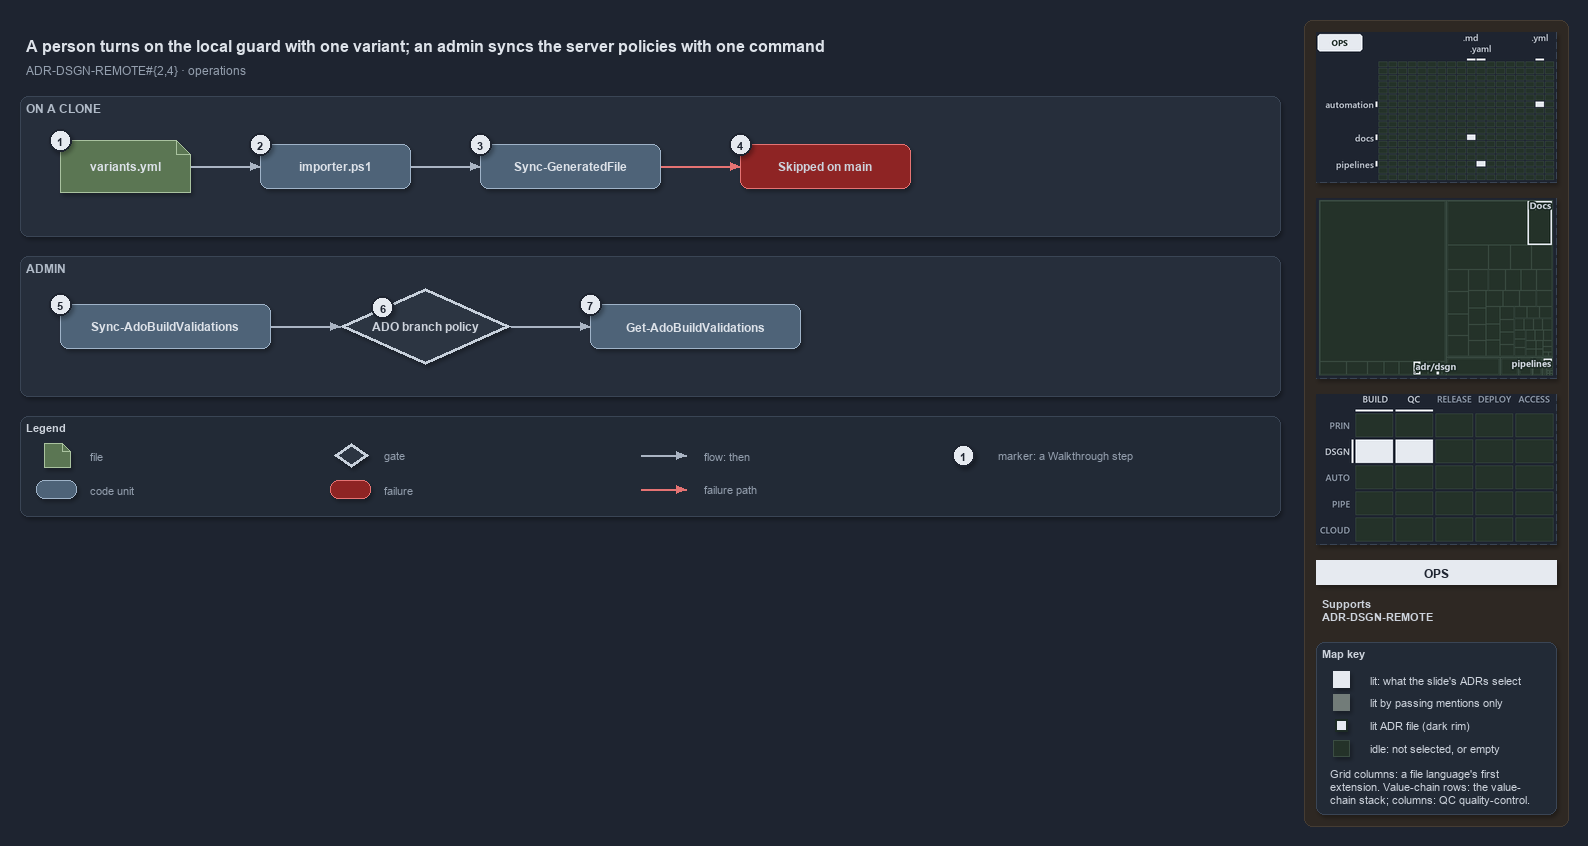

The diagram above was exported from draw.io. Its source (the exported page's mxGraphModel, read from the mxfile embedded in the PNG):
<mxGraphModel dx="1024" dy="768" grid="0" gridSize="10" guides="1" tooltips="1" connect="1" arrows="1" fold="1" page="1" pageScale="1" pageWidth="1572" pageHeight="520" background="#1E2430" math="0" shadow="1">
  <root>
    <mxCell id="0" />
    <mxCell id="1" parent="0" />
    <mxCell id="sidebar-bg" value="" style="rounded=1;arcSize=2;html=1;fillColor=#2E2823;strokeColor=#453C33;shadow=0;" vertex="1" parent="1">
      <mxGeometry x="1304" y="4" width="264" height="806" as="geometry" />
    </mxCell>
    <mxCell id="title" value="A person turns on the local guard with one variant; an admin syncs the server policies with one command" style="text;html=1;align=left;verticalAlign=middle;fontSize=16;fontStyle=1;fontColor=#DDE2E9;" vertex="1" parent="1">
      <mxGeometry x="20" y="14" width="1260" height="30" as="geometry" />
    </mxCell>
    <mxCell id="subtitle" value="ADR-DSGN-REMOTE#{2,4} &amp;#183; operations" style="text;html=1;align=left;verticalAlign=middle;fontSize=12;fontColor=#949FAE;" vertex="1" parent="1">
      <mxGeometry x="20" y="44" width="1240" height="20" as="geometry" />
    </mxCell>
    <mxCell id="band-clone" value="ON A CLONE" style="rounded=1;html=1;arcSize=3;fillColor=#262E3B;strokeColor=#3A4555;verticalAlign=top;align=left;spacingLeft=8;fontStyle=1;fontSize=12;fontColor=#B0BAC7;" vertex="1" parent="1">
      <mxGeometry x="20" y="80" width="1260" height="140" as="geometry" />
    </mxCell>
    <mxCell id="band-admin" value="ADMIN" style="rounded=1;html=1;arcSize=3;fillColor=#262E3B;strokeColor=#3A4555;verticalAlign=top;align=left;spacingLeft=8;fontStyle=1;fontSize=12;fontColor=#B0BAC7;" vertex="1" parent="1">
      <mxGeometry x="20" y="240" width="1260" height="140" as="geometry" />
    </mxCell>
    <mxCell id="variants" value="&lt;b&gt;variants.yml&lt;/b&gt;" style="shape=note;size=14;whiteSpace=wrap;html=1;fillColor=#5B7653;strokeColor=#A9C29F;fontSize=12;fontColor=#DDE2E9;" vertex="1" parent="1">
      <mxGeometry x="60" y="124" width="130" height="52" as="geometry" />
    </mxCell>
    <mxCell id="importer" value="&lt;b&gt;importer.ps1&lt;/b&gt;" style="rounded=1;whiteSpace=wrap;html=1;arcSize=20;fillColor=#4E6378;strokeColor=#9FB3C8;fontSize=12;fontColor=#DDE2E9;" vertex="1" parent="1">
      <mxGeometry x="260" y="128" width="150" height="44" as="geometry" />
    </mxCell>
    <mxCell id="syncgf" value="&lt;b&gt;Sync-GeneratedFile&lt;/b&gt;" style="rounded=1;whiteSpace=wrap;html=1;arcSize=20;fillColor=#4E6378;strokeColor=#9FB3C8;fontSize=12;fontColor=#DDE2E9;" vertex="1" parent="1">
      <mxGeometry x="480" y="128" width="180" height="44" as="geometry" />
    </mxCell>
    <mxCell id="skipped" value="&lt;b&gt;Skipped on main&lt;/b&gt;" style="rounded=1;whiteSpace=wrap;html=1;arcSize=20;fillColor=#8E2424;strokeColor=#E57373;fontSize=12;" vertex="1" parent="1">
      <mxGeometry x="740" y="128" width="170" height="44" as="geometry" />
    </mxCell>
    <mxCell id="syncado" value="&lt;b&gt;Sync-AdoBuildValidations&lt;/b&gt;" style="rounded=1;whiteSpace=wrap;html=1;arcSize=20;fillColor=#4E6378;strokeColor=#9FB3C8;fontSize=12;fontColor=#DDE2E9;" vertex="1" parent="1">
      <mxGeometry x="60" y="288" width="210" height="44" as="geometry" />
    </mxCell>
    <mxCell id="policy" value="&lt;b&gt;ADO branch policy&lt;/b&gt;" style="rhombus;whiteSpace=wrap;html=1;fillColor=#2C3542;strokeColor=#C7D0DB;strokeWidth=3;fontSize=12;fontColor=#CDD3DC;" vertex="1" parent="1">
      <mxGeometry x="340" y="272" width="170" height="76" as="geometry" />
    </mxCell>
    <mxCell id="getado" value="&lt;b&gt;Get-AdoBuildValidations&lt;/b&gt;" style="rounded=1;whiteSpace=wrap;html=1;arcSize=20;fillColor=#4E6378;strokeColor=#9FB3C8;fontSize=12;fontColor=#DDE2E9;" vertex="1" parent="1">
      <mxGeometry x="590" y="288" width="210" height="44" as="geometry" />
    </mxCell>
    <mxCell id="p-edge-variants-importer-a" value="" style="text;html=1;strokeColor=none;fillColor=none;" vertex="1" parent="1">
      <mxGeometry x="190" y="150" width="1" height="1" as="geometry" />
    </mxCell>
    <mxCell id="p-edge-variants-importer-b" value="" style="text;html=1;strokeColor=none;fillColor=none;" vertex="1" parent="1">
      <mxGeometry x="260" y="150" width="1" height="1" as="geometry" />
    </mxCell>
    <mxCell id="edge-variants-importer" value="" style="edgeStyle=orthogonalEdgeStyle;rounded=1;html=1;fontSize=10;endArrow=block;strokeColor=#AAB4C3;fontColor=#CDD3DC;shadow=0;" edge="1" parent="1" source="p-edge-variants-importer-a" target="p-edge-variants-importer-b">
      <mxGeometry relative="1" as="geometry" />
    </mxCell>
    <mxCell id="p-edge-importer-syncgf-a" value="" style="text;html=1;strokeColor=none;fillColor=none;" vertex="1" parent="1">
      <mxGeometry x="410" y="150" width="1" height="1" as="geometry" />
    </mxCell>
    <mxCell id="p-edge-importer-syncgf-b" value="" style="text;html=1;strokeColor=none;fillColor=none;" vertex="1" parent="1">
      <mxGeometry x="480" y="150" width="1" height="1" as="geometry" />
    </mxCell>
    <mxCell id="edge-importer-syncgf" value="" style="edgeStyle=orthogonalEdgeStyle;rounded=1;html=1;fontSize=10;endArrow=block;strokeColor=#AAB4C3;fontColor=#CDD3DC;shadow=0;" edge="1" parent="1" source="p-edge-importer-syncgf-a" target="p-edge-importer-syncgf-b">
      <mxGeometry relative="1" as="geometry" />
    </mxCell>
    <mxCell id="p-edge-syncgf-skipped-a" value="" style="text;html=1;strokeColor=none;fillColor=none;" vertex="1" parent="1">
      <mxGeometry x="660" y="150" width="1" height="1" as="geometry" />
    </mxCell>
    <mxCell id="p-edge-syncgf-skipped-b" value="" style="text;html=1;strokeColor=none;fillColor=none;" vertex="1" parent="1">
      <mxGeometry x="740" y="150" width="1" height="1" as="geometry" />
    </mxCell>
    <mxCell id="edge-syncgf-skipped" value="" style="edgeStyle=orthogonalEdgeStyle;rounded=1;html=1;fontSize=10;endArrow=block;strokeColor=#E57373;fontColor=#CDD3DC;shadow=0;" edge="1" parent="1" source="p-edge-syncgf-skipped-a" target="p-edge-syncgf-skipped-b">
      <mxGeometry relative="1" as="geometry" />
    </mxCell>
    <mxCell id="p-edge-syncado-policy-a" value="" style="text;html=1;strokeColor=none;fillColor=none;" vertex="1" parent="1">
      <mxGeometry x="270" y="310" width="1" height="1" as="geometry" />
    </mxCell>
    <mxCell id="p-edge-syncado-policy-b" value="" style="text;html=1;strokeColor=none;fillColor=none;" vertex="1" parent="1">
      <mxGeometry x="340" y="310" width="1" height="1" as="geometry" />
    </mxCell>
    <mxCell id="edge-syncado-policy" value="" style="edgeStyle=orthogonalEdgeStyle;rounded=1;html=1;fontSize=10;endArrow=block;strokeColor=#AAB4C3;fontColor=#CDD3DC;shadow=0;" edge="1" parent="1" source="p-edge-syncado-policy-a" target="p-edge-syncado-policy-b">
      <mxGeometry relative="1" as="geometry" />
    </mxCell>
    <mxCell id="p-edge-policy-getado-a" value="" style="text;html=1;strokeColor=none;fillColor=none;" vertex="1" parent="1">
      <mxGeometry x="510" y="310" width="1" height="1" as="geometry" />
    </mxCell>
    <mxCell id="p-edge-policy-getado-b" value="" style="text;html=1;strokeColor=none;fillColor=none;" vertex="1" parent="1">
      <mxGeometry x="590" y="310" width="1" height="1" as="geometry" />
    </mxCell>
    <mxCell id="edge-policy-getado" value="" style="edgeStyle=orthogonalEdgeStyle;rounded=1;html=1;fontSize=10;endArrow=block;strokeColor=#AAB4C3;fontColor=#CDD3DC;shadow=0;" edge="1" parent="1" source="p-edge-policy-getado-a" target="p-edge-policy-getado-b">
      <mxGeometry relative="1" as="geometry" />
    </mxCell>
    <mxCell id="mark-1" value="1" style="ellipse;html=1;fillColor=#E6EAF0;strokeColor=#1E2430;strokeWidth=2;fontColor=#1E2430;fontStyle=1;fontSize=11;" vertex="1" parent="1">
      <mxGeometry x="49" y="113" width="22" height="22" as="geometry" />
    </mxCell>
    <mxCell id="mark-2" value="2" style="ellipse;html=1;fillColor=#E6EAF0;strokeColor=#1E2430;strokeWidth=2;fontColor=#1E2430;fontStyle=1;fontSize=11;" vertex="1" parent="1">
      <mxGeometry x="249" y="117" width="22" height="22" as="geometry" />
    </mxCell>
    <mxCell id="mark-3" value="3" style="ellipse;html=1;fillColor=#E6EAF0;strokeColor=#1E2430;strokeWidth=2;fontColor=#1E2430;fontStyle=1;fontSize=11;" vertex="1" parent="1">
      <mxGeometry x="469" y="117" width="22" height="22" as="geometry" />
    </mxCell>
    <mxCell id="mark-4" value="4" style="ellipse;html=1;fillColor=#E6EAF0;strokeColor=#1E2430;strokeWidth=2;fontColor=#1E2430;fontStyle=1;fontSize=11;" vertex="1" parent="1">
      <mxGeometry x="729" y="117" width="22" height="22" as="geometry" />
    </mxCell>
    <mxCell id="mark-5" value="5" style="ellipse;html=1;fillColor=#E6EAF0;strokeColor=#1E2430;strokeWidth=2;fontColor=#1E2430;fontStyle=1;fontSize=11;" vertex="1" parent="1">
      <mxGeometry x="49" y="277" width="22" height="22" as="geometry" />
    </mxCell>
    <mxCell id="mark-6" value="6" style="ellipse;html=1;fillColor=#E6EAF0;strokeColor=#1E2430;strokeWidth=2;fontColor=#1E2430;fontStyle=1;fontSize=11;" vertex="1" parent="1">
      <mxGeometry x="371.5" y="280.0" width="22" height="22" as="geometry" />
    </mxCell>
    <mxCell id="mark-7" value="7" style="ellipse;html=1;fillColor=#E6EAF0;strokeColor=#1E2430;strokeWidth=2;fontColor=#1E2430;fontStyle=1;fontSize=11;" vertex="1" parent="1">
      <mxGeometry x="579" y="277" width="22" height="22" as="geometry" />
    </mxCell>
    <mxCell id="legend" value="&lt;b&gt;Legend&lt;/b&gt;" style="rounded=1;whiteSpace=wrap;html=1;arcSize=6;fillColor=#222A36;strokeColor=#3A4555;align=left;verticalAlign=top;spacing=8;fontSize=11;fontColor=#CDD3DC;" vertex="1" parent="1">
      <mxGeometry x="20" y="400" width="1260" height="100" as="geometry" />
    </mxCell>
    <mxCell id="legend-0" value="" style="shape=note;size=14;whiteSpace=wrap;html=1;fillColor=#5B7653;strokeColor=#A9C29F;fontSize=12;fontColor=#DDE2E9;" vertex="1" parent="1">
      <mxGeometry x="44" y="427" width="26" height="24" as="geometry" />
    </mxCell>
    <mxCell id="legend-0-text" value="file" style="text;html=1;align=left;verticalAlign=middle;fontSize=11;fontColor=#949FAE;" vertex="1" parent="1">
      <mxGeometry x="84" y="429" width="260" height="20" as="geometry" />
    </mxCell>
    <mxCell id="legend-1" value="" style="rounded=1;whiteSpace=wrap;html=1;arcSize=20;fillColor=#4E6378;strokeColor=#9FB3C8;fontSize=12;fontColor=#DDE2E9;" vertex="1" parent="1">
      <mxGeometry x="36" y="464" width="40" height="18" as="geometry" />
    </mxCell>
    <mxCell id="legend-1-text" value="code unit" style="text;html=1;align=left;verticalAlign=middle;fontSize=11;fontColor=#949FAE;" vertex="1" parent="1">
      <mxGeometry x="84" y="463" width="260" height="20" as="geometry" />
    </mxCell>
    <mxCell id="legend-2" value="" style="rhombus;whiteSpace=wrap;html=1;fillColor=#2C3542;strokeColor=#C7D0DB;strokeWidth=3;fontSize=12;fontColor=#CDD3DC;" vertex="1" parent="1">
      <mxGeometry x="334" y="427" width="34" height="24" as="geometry" />
    </mxCell>
    <mxCell id="legend-2-text" value="gate" style="text;html=1;align=left;verticalAlign=middle;fontSize=11;fontColor=#949FAE;" vertex="1" parent="1">
      <mxGeometry x="378" y="429" width="260" height="20" as="geometry" />
    </mxCell>
    <mxCell id="legend-3" value="" style="rounded=1;whiteSpace=wrap;html=1;arcSize=20;fillColor=#8E2424;strokeColor=#E57373;fontSize=12;" vertex="1" parent="1">
      <mxGeometry x="330" y="464" width="40" height="18" as="geometry" />
    </mxCell>
    <mxCell id="legend-3-text" value="failure" style="text;html=1;align=left;verticalAlign=middle;fontSize=11;fontColor=#949FAE;" vertex="1" parent="1">
      <mxGeometry x="378" y="463" width="260" height="20" as="geometry" />
    </mxCell>
    <mxCell id="p-legend-4-a" value="" style="text;html=1;strokeColor=none;fillColor=none;" vertex="1" parent="1">
      <mxGeometry x="640" y="439" width="1" height="1" as="geometry" />
    </mxCell>
    <mxCell id="p-legend-4-b" value="" style="text;html=1;strokeColor=none;fillColor=none;" vertex="1" parent="1">
      <mxGeometry x="686" y="439" width="1" height="1" as="geometry" />
    </mxCell>
    <mxCell id="legend-4" value="" style="edgeStyle=orthogonalEdgeStyle;rounded=1;html=1;fontSize=10;endArrow=block;strokeColor=#AAB4C3;fontColor=#CDD3DC;shadow=0;" edge="1" parent="1" source="p-legend-4-a" target="p-legend-4-b">
      <mxGeometry relative="1" as="geometry" />
    </mxCell>
    <mxCell id="legend-4-text" value="flow: then" style="text;html=1;align=left;verticalAlign=middle;fontSize=11;fontColor=#949FAE;" vertex="1" parent="1">
      <mxGeometry x="698" y="429" width="260" height="20" as="geometry" />
    </mxCell>
    <mxCell id="p-legend-5-a" value="" style="text;html=1;strokeColor=none;fillColor=none;" vertex="1" parent="1">
      <mxGeometry x="640" y="473" width="1" height="1" as="geometry" />
    </mxCell>
    <mxCell id="p-legend-5-b" value="" style="text;html=1;strokeColor=none;fillColor=none;" vertex="1" parent="1">
      <mxGeometry x="686" y="473" width="1" height="1" as="geometry" />
    </mxCell>
    <mxCell id="legend-5" value="" style="edgeStyle=orthogonalEdgeStyle;rounded=1;html=1;fontSize=10;endArrow=block;strokeColor=#E57373;fontColor=#CDD3DC;shadow=0;" edge="1" parent="1" source="p-legend-5-a" target="p-legend-5-b">
      <mxGeometry relative="1" as="geometry" />
    </mxCell>
    <mxCell id="legend-5-text" value="failure path" style="text;html=1;align=left;verticalAlign=middle;fontSize=11;fontColor=#949FAE;" vertex="1" parent="1">
      <mxGeometry x="698" y="463" width="260" height="20" as="geometry" />
    </mxCell>
    <mxCell id="legend-6" value="1" style="ellipse;html=1;fillColor=#E6EAF0;strokeColor=#1E2430;strokeWidth=2;fontColor=#1E2430;fontStyle=1;fontSize=11;" vertex="1" parent="1">
      <mxGeometry x="952" y="428" width="22" height="22" as="geometry" />
    </mxCell>
    <mxCell id="legend-6-text" value="marker: a Walkthrough step" style="text;html=1;align=left;verticalAlign=middle;fontSize=11;fontColor=#949FAE;" vertex="1" parent="1">
      <mxGeometry x="992" y="429" width="260" height="20" as="geometry" />
    </mxCell>
    <mxCell id="minimap-grid" value="" style="shape=image;html=1;imageAspect=0;aspect=fixed;verticalLabelPosition=bottom;strokeColor=#3A4555;dashed=1;fillColor=#222A36;image=data:image/png,(base64 omitted: 9316 chars);" vertex="1" parent="1">
      <mxGeometry x="1316" y="16" width="240" height="150" as="geometry" />
    </mxCell>
    <mxCell id="minimap-tree" value="" style="shape=image;html=1;imageAspect=0;aspect=fixed;verticalLabelPosition=bottom;strokeColor=#3A4555;dashed=1;fillColor=#222A36;image=data:image/png,(base64 omitted: 9772 chars);" vertex="1" parent="1">
      <mxGeometry x="1316" y="182" width="240" height="180" as="geometry" />
    </mxCell>
    <mxCell id="minimap-chain" value="" style="shape=image;html=1;imageAspect=0;aspect=fixed;verticalLabelPosition=bottom;strokeColor=#3A4555;dashed=1;fillColor=#222A36;image=data:image/png,(base64 omitted: 12860 chars);" vertex="1" parent="1">
      <mxGeometry x="1316" y="378" width="240" height="150" as="geometry" />
    </mxCell>
    <mxCell id="lens-badge" value="OPS" style="rounded=0;whiteSpace=wrap;html=1;align=center;verticalAlign=middle;fontSize=12;fontStyle=1;fontColor=#1E2430;fillColor=#E6EAF0;strokeColor=none;" vertex="1" parent="1">
      <mxGeometry x="1316" y="544" width="240" height="24" as="geometry" />
    </mxCell>
    <mxCell id="supports" value="&lt;b&gt;Supports&lt;/b&gt;&lt;br&gt;ADR-DSGN-REMOTE" style="text;html=1;whiteSpace=wrap;align=left;verticalAlign=top;fontSize=11;fontColor=#CDD3DC;" vertex="1" parent="1">
      <mxGeometry x="1316" y="576" width="240" height="38" as="geometry" />
    </mxCell>
    <mxCell id="mapkey" value="&lt;b&gt;Map key&lt;/b&gt;" style="rounded=1;arcSize=6;whiteSpace=wrap;html=1;align=left;verticalAlign=top;fontSize=11;fontColor=#CDD3DC;fillColor=#222A36;strokeColor=#3A4555;spacingLeft=8;spacingTop=2;" vertex="1" parent="1">
      <mxGeometry x="1316" y="626" width="240" height="172" as="geometry" />
    </mxCell>
    <mxCell id="mapkey-lit" value="" style="rounded=0;html=1;fillColor=#E6EAF0;strokeColor=#E6EAF0;" vertex="1" parent="1">
      <mxGeometry x="1333.0" y="655.0" width="16" height="16" as="geometry" />
    </mxCell>
    <mxCell id="mapkey-lit-text" value="lit: what the slide's ADRs select" style="text;html=1;align=left;verticalAlign=middle;fontSize=11;fontColor=#CDD3DC;" vertex="1" parent="1">
      <mxGeometry x="1364" y="653" width="184" height="20" as="geometry" />
    </mxCell>
    <mxCell id="mapkey-touched" value="" style="rounded=0;html=1;fillColor=#727C79;strokeColor=#727C79;" vertex="1" parent="1">
      <mxGeometry x="1333.0" y="678.0" width="16" height="16" as="geometry" />
    </mxCell>
    <mxCell id="mapkey-touched-text" value="lit by passing mentions only" style="text;html=1;align=left;verticalAlign=middle;fontSize=11;fontColor=#CDD3DC;" vertex="1" parent="1">
      <mxGeometry x="1364" y="676" width="184" height="20" as="geometry" />
    </mxCell>
    <mxCell id="mapkey-adr" value="" style="rounded=0;html=1;fillColor=#E6EAF0;strokeColor=#1C2A24;strokeWidth=2;" vertex="1" parent="1">
      <mxGeometry x="1335.0" y="703.0" width="12" height="12" as="geometry" />
    </mxCell>
    <mxCell id="mapkey-adr-text" value="lit ADR file (dark rim)" style="text;html=1;align=left;verticalAlign=middle;fontSize=11;fontColor=#CDD3DC;" vertex="1" parent="1">
      <mxGeometry x="1364" y="699" width="184" height="20" as="geometry" />
    </mxCell>
    <mxCell id="mapkey-idle" value="" style="rounded=0;html=1;fillColor=#243229;strokeColor=#3B4D43;" vertex="1" parent="1">
      <mxGeometry x="1333.0" y="724.0" width="16" height="16" as="geometry" />
    </mxCell>
    <mxCell id="mapkey-idle-text" value="idle: not selected, or empty" style="text;html=1;align=left;verticalAlign=middle;fontSize=11;fontColor=#CDD3DC;" vertex="1" parent="1">
      <mxGeometry x="1364" y="722" width="184" height="20" as="geometry" />
    </mxCell>
    <mxCell id="mapkey-codes" value="Grid columns: a file language's first&lt;br&gt;extension. Value-chain rows: the value-&lt;br&gt;chain stack; columns: QC quality-control." style="text;html=1;align=left;verticalAlign=top;whiteSpace=wrap;fontSize=11;fontColor=#CDD3DC;" vertex="1" parent="1">
      <mxGeometry x="1324" y="746" width="224" height="46" as="geometry" />
    </mxCell>
  </root>
</mxGraphModel>